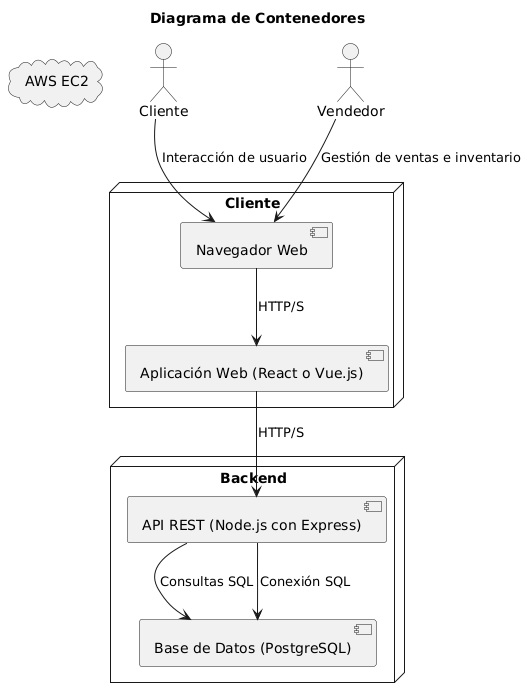

The diagram above was rendered by PlantUML. Its source (embedded in the PNG):
@startuml
title Diagrama de Contenedores

actor Cliente as cliente
actor Vendedor as vendedor

node "Cliente" {
    [Navegador Web] --> [Aplicación Web (React o Vue.js)] : HTTP/S
}

node "Backend" {
    [API REST (Node.js con Express)] --> [Base de Datos (PostgreSQL)] : Consultas SQL
}

cloud "AWS EC2" {
    [Aplicación Web (React o Vue.js)] --> [API REST (Node.js con Express)] : HTTP/S
    [API REST (Node.js con Express)] --> [Base de Datos (PostgreSQL)] : Conexión SQL
}

cliente --> [Navegador Web] : Interacción de usuario
vendedor --> [Navegador Web] : Gestión de ventas e inventario

@enduml